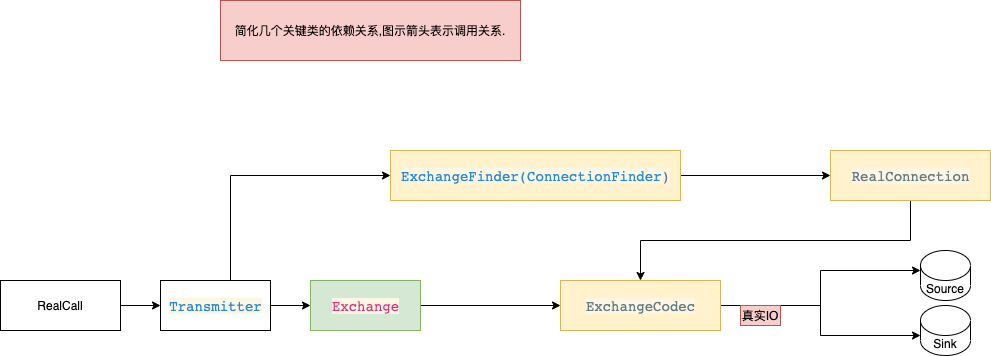

The diagram above was exported from draw.io. Its source (the exported page's mxGraphModel, read from the mxfile embedded in the PNG):
<mxGraphModel dx="2036" dy="609" grid="1" gridSize="10" guides="1" tooltips="1" connect="1" arrows="1" fold="1" page="1" pageScale="1" pageWidth="850" pageHeight="1100" math="0" shadow="0">
  <root>
    <mxCell id="0" />
    <mxCell id="1" parent="0" />
    <mxCell id="9uPLpryA7d2cdOmaWl2p-20" style="edgeStyle=orthogonalEdgeStyle;rounded=0;orthogonalLoop=1;jettySize=auto;html=1;exitX=1;exitY=0.5;exitDx=0;exitDy=0;" edge="1" parent="1" source="9uPLpryA7d2cdOmaWl2p-1" target="9uPLpryA7d2cdOmaWl2p-6">
      <mxGeometry relative="1" as="geometry" />
    </mxCell>
    <mxCell id="9uPLpryA7d2cdOmaWl2p-1" value="&lt;pre style=&quot;background-color: #fdf6e3 ; color: #657b83 ; font-family: &amp;#34;jetbrains mono&amp;#34; , monospace ; font-size: 10.5pt&quot;&gt;&lt;span style=&quot;color: #d33682&quot;&gt;Exchange&lt;/span&gt;&lt;/pre&gt;" style="html=1;fillColor=#d5e8d4;strokeColor=#82b366;" vertex="1" parent="1">
      <mxGeometry x="80" y="340" width="110" height="50" as="geometry" />
    </mxCell>
    <mxCell id="9uPLpryA7d2cdOmaWl2p-16" style="edgeStyle=orthogonalEdgeStyle;rounded=0;orthogonalLoop=1;jettySize=auto;html=1;exitX=1;exitY=0.5;exitDx=0;exitDy=0;" edge="1" parent="1" source="9uPLpryA7d2cdOmaWl2p-3" target="9uPLpryA7d2cdOmaWl2p-1">
      <mxGeometry relative="1" as="geometry" />
    </mxCell>
    <mxCell id="9uPLpryA7d2cdOmaWl2p-25" style="edgeStyle=orthogonalEdgeStyle;rounded=0;orthogonalLoop=1;jettySize=auto;html=1;" edge="1" parent="1" source="9uPLpryA7d2cdOmaWl2p-3" target="9uPLpryA7d2cdOmaWl2p-4">
      <mxGeometry relative="1" as="geometry">
        <mxPoint x="130" y="235" as="targetPoint" />
        <Array as="points">
          <mxPoint y="235" />
        </Array>
      </mxGeometry>
    </mxCell>
    <mxCell id="9uPLpryA7d2cdOmaWl2p-3" value="&lt;pre style=&quot;background-color: #fdf6e3 ; color: #657b83 ; font-family: &amp;#34;jetbrains mono&amp;#34; , monospace ; font-size: 10.5pt&quot;&gt;&lt;span style=&quot;color: #268bd2&quot;&gt;Transmitter&lt;/span&gt;&lt;/pre&gt;" style="html=1;" vertex="1" parent="1">
      <mxGeometry x="-70" y="340" width="110" height="50" as="geometry" />
    </mxCell>
    <mxCell id="9uPLpryA7d2cdOmaWl2p-18" style="edgeStyle=orthogonalEdgeStyle;rounded=0;orthogonalLoop=1;jettySize=auto;html=1;" edge="1" parent="1" source="9uPLpryA7d2cdOmaWl2p-4" target="9uPLpryA7d2cdOmaWl2p-5">
      <mxGeometry relative="1" as="geometry" />
    </mxCell>
    <mxCell id="9uPLpryA7d2cdOmaWl2p-4" value="&lt;pre style=&quot;background-color: #fdf6e3 ; color: #657b83 ; font-family: &amp;#34;jetbrains mono&amp;#34; , monospace ; font-size: 10.5pt&quot;&gt;&lt;span style=&quot;color: #268bd2&quot;&gt;ExchangeFinder(ConnectionFinder&lt;/span&gt;)&lt;/pre&gt;" style="html=1;fillColor=#fff2cc;strokeColor=#d6b656;" vertex="1" parent="1">
      <mxGeometry x="160" y="210" width="290" height="50" as="geometry" />
    </mxCell>
    <mxCell id="9uPLpryA7d2cdOmaWl2p-26" style="edgeStyle=orthogonalEdgeStyle;rounded=0;orthogonalLoop=1;jettySize=auto;html=1;entryX=0.5;entryY=0;entryDx=0;entryDy=0;" edge="1" parent="1" source="9uPLpryA7d2cdOmaWl2p-5" target="9uPLpryA7d2cdOmaWl2p-6">
      <mxGeometry relative="1" as="geometry">
        <Array as="points">
          <mxPoint x="680" y="300" />
          <mxPoint x="410" y="300" />
        </Array>
      </mxGeometry>
    </mxCell>
    <mxCell id="9uPLpryA7d2cdOmaWl2p-5" value="&lt;pre style=&quot;background-color: #fdf6e3 ; color: #657b83 ; font-family: &amp;#34;jetbrains mono&amp;#34; , monospace ; font-size: 10.5pt&quot;&gt;RealConnection&lt;/pre&gt;" style="html=1;fillColor=#fff2cc;strokeColor=#d6b656;" vertex="1" parent="1">
      <mxGeometry x="600" y="210" width="160" height="50" as="geometry" />
    </mxCell>
    <mxCell id="9uPLpryA7d2cdOmaWl2p-23" style="edgeStyle=orthogonalEdgeStyle;rounded=0;orthogonalLoop=1;jettySize=auto;html=1;entryX=0;entryY=0;entryDx=0;entryDy=20;entryPerimeter=0;" edge="1" parent="1" source="9uPLpryA7d2cdOmaWl2p-6" target="9uPLpryA7d2cdOmaWl2p-12">
      <mxGeometry relative="1" as="geometry">
        <mxPoint x="640" y="360" as="targetPoint" />
      </mxGeometry>
    </mxCell>
    <mxCell id="9uPLpryA7d2cdOmaWl2p-24" style="edgeStyle=orthogonalEdgeStyle;rounded=0;orthogonalLoop=1;jettySize=auto;html=1;entryX=0;entryY=0;entryDx=0;entryDy=30;entryPerimeter=0;" edge="1" parent="1" source="9uPLpryA7d2cdOmaWl2p-6" target="9uPLpryA7d2cdOmaWl2p-11">
      <mxGeometry relative="1" as="geometry" />
    </mxCell>
    <mxCell id="9uPLpryA7d2cdOmaWl2p-6" value="&lt;pre style=&quot;background-color: #fdf6e3 ; color: #657b83 ; font-family: &amp;#34;jetbrains mono&amp;#34; , monospace ; font-size: 10.5pt&quot;&gt;ExchangeCodec&lt;/pre&gt;" style="html=1;fillColor=#fff2cc;strokeColor=#d6b656;" vertex="1" parent="1">
      <mxGeometry x="330" y="340" width="160" height="50" as="geometry" />
    </mxCell>
    <mxCell id="9uPLpryA7d2cdOmaWl2p-7" value="简化几个关键类的依赖关系,图示箭头表示调用关系." style="text;html=1;strokeColor=#b85450;fillColor=#f8cecc;align=center;verticalAlign=middle;whiteSpace=wrap;rounded=0;" vertex="1" parent="1">
      <mxGeometry x="-10" y="60" width="300" height="60" as="geometry" />
    </mxCell>
    <mxCell id="9uPLpryA7d2cdOmaWl2p-15" style="edgeStyle=orthogonalEdgeStyle;rounded=0;orthogonalLoop=1;jettySize=auto;html=1;entryX=0;entryY=0.5;entryDx=0;entryDy=0;" edge="1" parent="1" source="9uPLpryA7d2cdOmaWl2p-8" target="9uPLpryA7d2cdOmaWl2p-3">
      <mxGeometry relative="1" as="geometry" />
    </mxCell>
    <mxCell id="9uPLpryA7d2cdOmaWl2p-8" value="RealCall&lt;br&gt;" style="rounded=0;whiteSpace=wrap;html=1;" vertex="1" parent="1">
      <mxGeometry x="-230" y="340" width="120" height="50" as="geometry" />
    </mxCell>
    <mxCell id="9uPLpryA7d2cdOmaWl2p-11" value="Sink" style="shape=cylinder3;whiteSpace=wrap;html=1;boundedLbl=1;backgroundOutline=1;size=15;" vertex="1" parent="1">
      <mxGeometry x="690" y="365" width="50" height="50" as="geometry" />
    </mxCell>
    <mxCell id="9uPLpryA7d2cdOmaWl2p-12" value="Source" style="shape=cylinder3;whiteSpace=wrap;html=1;boundedLbl=1;backgroundOutline=1;size=15;" vertex="1" parent="1">
      <mxGeometry x="690" y="310" width="50" height="50" as="geometry" />
    </mxCell>
    <mxCell id="9uPLpryA7d2cdOmaWl2p-27" value="真实IO" style="text;html=1;strokeColor=#b85450;fillColor=#f8cecc;align=center;verticalAlign=middle;whiteSpace=wrap;rounded=0;" vertex="1" parent="1">
      <mxGeometry x="510" y="365" width="40" height="20" as="geometry" />
    </mxCell>
  </root>
</mxGraphModel>